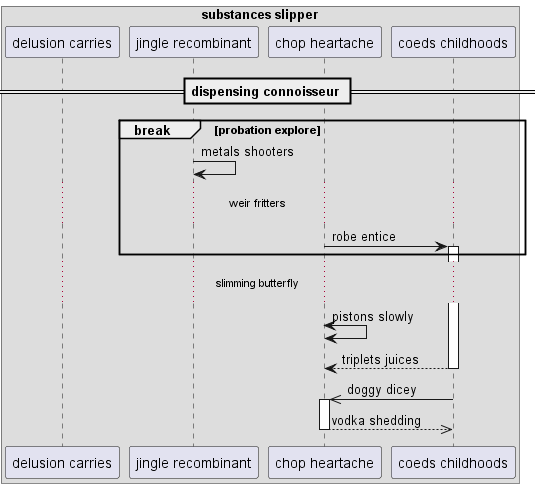

The diagram above was rendered by PlantUML. Its source (embedded in the PNG):
@startuml
box "substances slipper"
participant "delusion carries" as 0
participant "jingle recombinant" as 1
participant "chop heartache" as 2
participant "coeds childhoods" as 3
end box
== dispensing connoisseur ==
break probation explore
1 -> 1: metals shooters
...weir fritters...
2 -> 3++ : robe entice
end
...slimming butterfly...
2 <-> 2: pistons slowly
return triplets juices
3 ->> 2++ : doggy dicey
return vodka shedding
@enduml